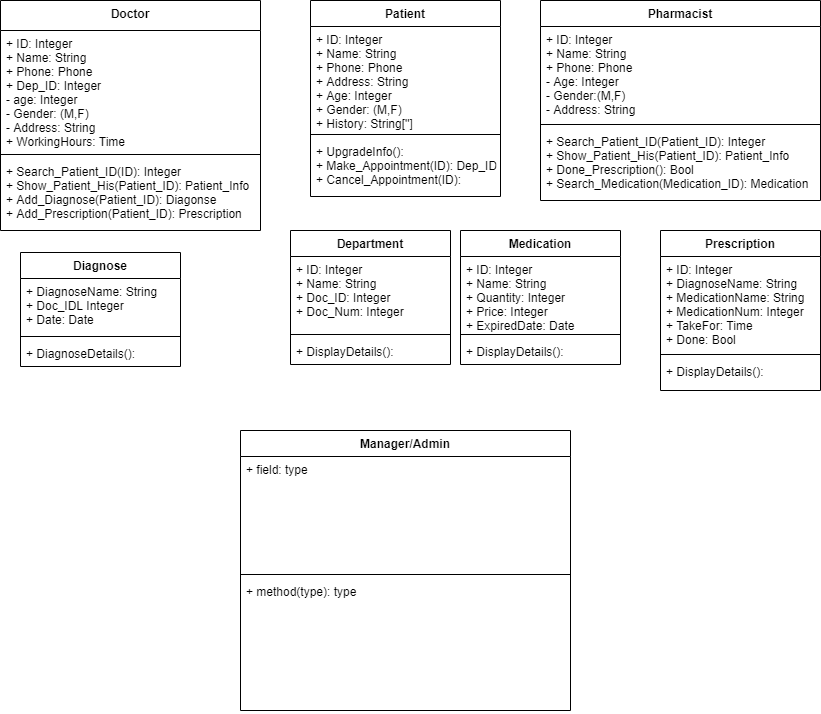

The diagram above was exported from draw.io. Its source (the exported page's mxGraphModel, read from the mxfile embedded in the PNG):
<mxGraphModel dx="868" dy="450" grid="1" gridSize="10" guides="1" tooltips="1" connect="1" arrows="1" fold="1" page="1" pageScale="1" pageWidth="850" pageHeight="1100" math="0" shadow="0">
  <root>
    <mxCell id="0" />
    <mxCell id="1" parent="0" />
    <mxCell id="OF0ItYNNND9WS8Q6cBZP-2" value="Doctor" style="swimlane;fontStyle=1;align=center;verticalAlign=top;childLayout=stackLayout;horizontal=1;startSize=30;horizontalStack=0;resizeParent=1;resizeParentMax=0;resizeLast=0;collapsible=1;marginBottom=0;" vertex="1" parent="1">
      <mxGeometry x="10" y="30" width="260" height="230" as="geometry" />
    </mxCell>
    <mxCell id="OF0ItYNNND9WS8Q6cBZP-3" value="+ ID: Integer&#10;+ Name: String&#10;+ Phone: Phone&#10;+ Dep_ID: Integer&#10;- age: Integer&#10;- Gender: (M,F)&#10;- Address: String&#10;+ WorkingHours: Time" style="text;strokeColor=none;fillColor=none;align=left;verticalAlign=top;spacingLeft=4;spacingRight=4;overflow=hidden;rotatable=0;points=[[0,0.5],[1,0.5]];portConstraint=eastwest;" vertex="1" parent="OF0ItYNNND9WS8Q6cBZP-2">
      <mxGeometry y="30" width="260" height="120" as="geometry" />
    </mxCell>
    <mxCell id="OF0ItYNNND9WS8Q6cBZP-4" value="" style="line;strokeWidth=1;fillColor=none;align=left;verticalAlign=middle;spacingTop=-1;spacingLeft=3;spacingRight=3;rotatable=0;labelPosition=right;points=[];portConstraint=eastwest;" vertex="1" parent="OF0ItYNNND9WS8Q6cBZP-2">
      <mxGeometry y="150" width="260" height="8" as="geometry" />
    </mxCell>
    <mxCell id="OF0ItYNNND9WS8Q6cBZP-5" value="+ Search_Patient_ID(ID): Integer&#10;+ Show_Patient_His(Patient_ID): Patient_Info&#10;+ Add_Diagnose(Patient_ID): Diagonse&#10;+ Add_Prescription(Patient_ID): Prescription&#10;" style="text;strokeColor=none;fillColor=none;align=left;verticalAlign=top;spacingLeft=4;spacingRight=4;overflow=hidden;rotatable=0;points=[[0,0.5],[1,0.5]];portConstraint=eastwest;" vertex="1" parent="OF0ItYNNND9WS8Q6cBZP-2">
      <mxGeometry y="158" width="260" height="72" as="geometry" />
    </mxCell>
    <mxCell id="OF0ItYNNND9WS8Q6cBZP-6" value="Patient" style="swimlane;fontStyle=1;align=center;verticalAlign=top;childLayout=stackLayout;horizontal=1;startSize=26;horizontalStack=0;resizeParent=1;resizeParentMax=0;resizeLast=0;collapsible=1;marginBottom=0;" vertex="1" parent="1">
      <mxGeometry x="320" y="30" width="190" height="196" as="geometry" />
    </mxCell>
    <mxCell id="OF0ItYNNND9WS8Q6cBZP-7" value="+ ID: Integer&#10;+ Name: String &#10;+ Phone: Phone&#10;+ Address: String&#10;+ Age: Integer&#10;+ Gender: (M,F)&#10;+ History: String['']" style="text;strokeColor=none;fillColor=none;align=left;verticalAlign=top;spacingLeft=4;spacingRight=4;overflow=hidden;rotatable=0;points=[[0,0.5],[1,0.5]];portConstraint=eastwest;" vertex="1" parent="OF0ItYNNND9WS8Q6cBZP-6">
      <mxGeometry y="26" width="190" height="104" as="geometry" />
    </mxCell>
    <mxCell id="OF0ItYNNND9WS8Q6cBZP-8" value="" style="line;strokeWidth=1;fillColor=none;align=left;verticalAlign=middle;spacingTop=-1;spacingLeft=3;spacingRight=3;rotatable=0;labelPosition=right;points=[];portConstraint=eastwest;" vertex="1" parent="OF0ItYNNND9WS8Q6cBZP-6">
      <mxGeometry y="130" width="190" height="8" as="geometry" />
    </mxCell>
    <mxCell id="OF0ItYNNND9WS8Q6cBZP-9" value="+ UpgradeInfo(): &#10;+ Make_Appointment(ID): Dep_ID&#10;+ Cancel_Appointment(ID):" style="text;strokeColor=none;fillColor=none;align=left;verticalAlign=top;spacingLeft=4;spacingRight=4;overflow=hidden;rotatable=0;points=[[0,0.5],[1,0.5]];portConstraint=eastwest;" vertex="1" parent="OF0ItYNNND9WS8Q6cBZP-6">
      <mxGeometry y="138" width="190" height="58" as="geometry" />
    </mxCell>
    <mxCell id="OF0ItYNNND9WS8Q6cBZP-10" value="Department" style="swimlane;fontStyle=1;align=center;verticalAlign=top;childLayout=stackLayout;horizontal=1;startSize=26;horizontalStack=0;resizeParent=1;resizeParentMax=0;resizeLast=0;collapsible=1;marginBottom=0;" vertex="1" parent="1">
      <mxGeometry x="300" y="260" width="160" height="134" as="geometry" />
    </mxCell>
    <mxCell id="OF0ItYNNND9WS8Q6cBZP-11" value="+ ID: Integer&#10;+ Name: String&#10;+ Doc_ID: Integer&#10;+ Doc_Num: Integer" style="text;strokeColor=none;fillColor=none;align=left;verticalAlign=top;spacingLeft=4;spacingRight=4;overflow=hidden;rotatable=0;points=[[0,0.5],[1,0.5]];portConstraint=eastwest;" vertex="1" parent="OF0ItYNNND9WS8Q6cBZP-10">
      <mxGeometry y="26" width="160" height="74" as="geometry" />
    </mxCell>
    <mxCell id="OF0ItYNNND9WS8Q6cBZP-12" value="" style="line;strokeWidth=1;fillColor=none;align=left;verticalAlign=middle;spacingTop=-1;spacingLeft=3;spacingRight=3;rotatable=0;labelPosition=right;points=[];portConstraint=eastwest;" vertex="1" parent="OF0ItYNNND9WS8Q6cBZP-10">
      <mxGeometry y="100" width="160" height="8" as="geometry" />
    </mxCell>
    <mxCell id="OF0ItYNNND9WS8Q6cBZP-13" value="+ DisplayDetails():" style="text;strokeColor=none;fillColor=none;align=left;verticalAlign=top;spacingLeft=4;spacingRight=4;overflow=hidden;rotatable=0;points=[[0,0.5],[1,0.5]];portConstraint=eastwest;" vertex="1" parent="OF0ItYNNND9WS8Q6cBZP-10">
      <mxGeometry y="108" width="160" height="26" as="geometry" />
    </mxCell>
    <mxCell id="OF0ItYNNND9WS8Q6cBZP-14" value="Prescription" style="swimlane;fontStyle=1;align=center;verticalAlign=top;childLayout=stackLayout;horizontal=1;startSize=26;horizontalStack=0;resizeParent=1;resizeParentMax=0;resizeLast=0;collapsible=1;marginBottom=0;" vertex="1" parent="1">
      <mxGeometry x="670" y="260" width="160" height="160" as="geometry" />
    </mxCell>
    <mxCell id="OF0ItYNNND9WS8Q6cBZP-15" value="+ ID: Integer&#10;+ DiagnoseName: String&#10;+ MedicationName: String&#10;+ MedicationNum: Integer&#10;+ TakeFor: Time&#10;+ Done: Bool" style="text;strokeColor=none;fillColor=none;align=left;verticalAlign=top;spacingLeft=4;spacingRight=4;overflow=hidden;rotatable=0;points=[[0,0.5],[1,0.5]];portConstraint=eastwest;" vertex="1" parent="OF0ItYNNND9WS8Q6cBZP-14">
      <mxGeometry y="26" width="160" height="94" as="geometry" />
    </mxCell>
    <mxCell id="OF0ItYNNND9WS8Q6cBZP-16" value="" style="line;strokeWidth=1;fillColor=none;align=left;verticalAlign=middle;spacingTop=-1;spacingLeft=3;spacingRight=3;rotatable=0;labelPosition=right;points=[];portConstraint=eastwest;" vertex="1" parent="OF0ItYNNND9WS8Q6cBZP-14">
      <mxGeometry y="120" width="160" height="8" as="geometry" />
    </mxCell>
    <mxCell id="OF0ItYNNND9WS8Q6cBZP-17" value="+ DisplayDetails():&#10;" style="text;strokeColor=none;fillColor=none;align=left;verticalAlign=top;spacingLeft=4;spacingRight=4;overflow=hidden;rotatable=0;points=[[0,0.5],[1,0.5]];portConstraint=eastwest;" vertex="1" parent="OF0ItYNNND9WS8Q6cBZP-14">
      <mxGeometry y="128" width="160" height="32" as="geometry" />
    </mxCell>
    <mxCell id="OF0ItYNNND9WS8Q6cBZP-18" value="Pharmacist" style="swimlane;fontStyle=1;align=center;verticalAlign=top;childLayout=stackLayout;horizontal=1;startSize=26;horizontalStack=0;resizeParent=1;resizeParentMax=0;resizeLast=0;collapsible=1;marginBottom=0;" vertex="1" parent="1">
      <mxGeometry x="550" y="30" width="280" height="200" as="geometry" />
    </mxCell>
    <mxCell id="OF0ItYNNND9WS8Q6cBZP-19" value="+ ID: Integer&#10;+ Name: String&#10;+ Phone: Phone&#10;- Age: Integer&#10;- Gender:(M,F)&#10;- Address: String" style="text;strokeColor=none;fillColor=none;align=left;verticalAlign=top;spacingLeft=4;spacingRight=4;overflow=hidden;rotatable=0;points=[[0,0.5],[1,0.5]];portConstraint=eastwest;" vertex="1" parent="OF0ItYNNND9WS8Q6cBZP-18">
      <mxGeometry y="26" width="280" height="94" as="geometry" />
    </mxCell>
    <mxCell id="OF0ItYNNND9WS8Q6cBZP-20" value="" style="line;strokeWidth=1;fillColor=none;align=left;verticalAlign=middle;spacingTop=-1;spacingLeft=3;spacingRight=3;rotatable=0;labelPosition=right;points=[];portConstraint=eastwest;" vertex="1" parent="OF0ItYNNND9WS8Q6cBZP-18">
      <mxGeometry y="120" width="280" height="8" as="geometry" />
    </mxCell>
    <mxCell id="OF0ItYNNND9WS8Q6cBZP-21" value="+ Search_Patient_ID(Patient_ID): Integer&#10;+ Show_Patient_His(Patient_ID): Patient_Info&#10;+ Done_Prescription(): Bool&#10;+ Search_Medication(Medication_ID): Medication" style="text;strokeColor=none;fillColor=none;align=left;verticalAlign=top;spacingLeft=4;spacingRight=4;overflow=hidden;rotatable=0;points=[[0,0.5],[1,0.5]];portConstraint=eastwest;" vertex="1" parent="OF0ItYNNND9WS8Q6cBZP-18">
      <mxGeometry y="128" width="280" height="72" as="geometry" />
    </mxCell>
    <mxCell id="OF0ItYNNND9WS8Q6cBZP-22" value="Medication" style="swimlane;fontStyle=1;align=center;verticalAlign=top;childLayout=stackLayout;horizontal=1;startSize=26;horizontalStack=0;resizeParent=1;resizeParentMax=0;resizeLast=0;collapsible=1;marginBottom=0;" vertex="1" parent="1">
      <mxGeometry x="470" y="260" width="160" height="134" as="geometry" />
    </mxCell>
    <mxCell id="OF0ItYNNND9WS8Q6cBZP-23" value="+ ID: Integer&#10;+ Name: String&#10;+ Quantity: Integer&#10;+ Price: Integer&#10;+ ExpiredDate: Date" style="text;strokeColor=none;fillColor=none;align=left;verticalAlign=top;spacingLeft=4;spacingRight=4;overflow=hidden;rotatable=0;points=[[0,0.5],[1,0.5]];portConstraint=eastwest;" vertex="1" parent="OF0ItYNNND9WS8Q6cBZP-22">
      <mxGeometry y="26" width="160" height="74" as="geometry" />
    </mxCell>
    <mxCell id="OF0ItYNNND9WS8Q6cBZP-24" value="" style="line;strokeWidth=1;fillColor=none;align=left;verticalAlign=middle;spacingTop=-1;spacingLeft=3;spacingRight=3;rotatable=0;labelPosition=right;points=[];portConstraint=eastwest;" vertex="1" parent="OF0ItYNNND9WS8Q6cBZP-22">
      <mxGeometry y="100" width="160" height="8" as="geometry" />
    </mxCell>
    <mxCell id="OF0ItYNNND9WS8Q6cBZP-25" value="+ DisplayDetails():" style="text;strokeColor=none;fillColor=none;align=left;verticalAlign=top;spacingLeft=4;spacingRight=4;overflow=hidden;rotatable=0;points=[[0,0.5],[1,0.5]];portConstraint=eastwest;" vertex="1" parent="OF0ItYNNND9WS8Q6cBZP-22">
      <mxGeometry y="108" width="160" height="26" as="geometry" />
    </mxCell>
    <mxCell id="OF0ItYNNND9WS8Q6cBZP-26" value="Diagnose" style="swimlane;fontStyle=1;align=center;verticalAlign=top;childLayout=stackLayout;horizontal=1;startSize=26;horizontalStack=0;resizeParent=1;resizeParentMax=0;resizeLast=0;collapsible=1;marginBottom=0;" vertex="1" parent="1">
      <mxGeometry x="30" y="282" width="160" height="114" as="geometry" />
    </mxCell>
    <mxCell id="OF0ItYNNND9WS8Q6cBZP-27" value="+ DiagnoseName: String&#10;+ Doc_IDL Integer&#10;+ Date: Date" style="text;strokeColor=none;fillColor=none;align=left;verticalAlign=top;spacingLeft=4;spacingRight=4;overflow=hidden;rotatable=0;points=[[0,0.5],[1,0.5]];portConstraint=eastwest;" vertex="1" parent="OF0ItYNNND9WS8Q6cBZP-26">
      <mxGeometry y="26" width="160" height="54" as="geometry" />
    </mxCell>
    <mxCell id="OF0ItYNNND9WS8Q6cBZP-28" value="" style="line;strokeWidth=1;fillColor=none;align=left;verticalAlign=middle;spacingTop=-1;spacingLeft=3;spacingRight=3;rotatable=0;labelPosition=right;points=[];portConstraint=eastwest;" vertex="1" parent="OF0ItYNNND9WS8Q6cBZP-26">
      <mxGeometry y="80" width="160" height="8" as="geometry" />
    </mxCell>
    <mxCell id="OF0ItYNNND9WS8Q6cBZP-29" value="+ DiagnoseDetails():" style="text;strokeColor=none;fillColor=none;align=left;verticalAlign=top;spacingLeft=4;spacingRight=4;overflow=hidden;rotatable=0;points=[[0,0.5],[1,0.5]];portConstraint=eastwest;" vertex="1" parent="OF0ItYNNND9WS8Q6cBZP-26">
      <mxGeometry y="88" width="160" height="26" as="geometry" />
    </mxCell>
    <mxCell id="OF0ItYNNND9WS8Q6cBZP-30" value="Manager/Admin" style="swimlane;fontStyle=1;align=center;verticalAlign=top;childLayout=stackLayout;horizontal=1;startSize=26;horizontalStack=0;resizeParent=1;resizeParentMax=0;resizeLast=0;collapsible=1;marginBottom=0;" vertex="1" parent="1">
      <mxGeometry x="250" y="460" width="330" height="280" as="geometry" />
    </mxCell>
    <mxCell id="OF0ItYNNND9WS8Q6cBZP-34" value="+ field: type" style="text;strokeColor=none;fillColor=none;align=left;verticalAlign=top;spacingLeft=4;spacingRight=4;overflow=hidden;rotatable=0;points=[[0,0.5],[1,0.5]];portConstraint=eastwest;" vertex="1" parent="OF0ItYNNND9WS8Q6cBZP-30">
      <mxGeometry y="26" width="330" height="114" as="geometry" />
    </mxCell>
    <mxCell id="OF0ItYNNND9WS8Q6cBZP-32" value="" style="line;strokeWidth=1;fillColor=none;align=left;verticalAlign=middle;spacingTop=-1;spacingLeft=3;spacingRight=3;rotatable=0;labelPosition=right;points=[];portConstraint=eastwest;" vertex="1" parent="OF0ItYNNND9WS8Q6cBZP-30">
      <mxGeometry y="140" width="330" height="8" as="geometry" />
    </mxCell>
    <mxCell id="OF0ItYNNND9WS8Q6cBZP-33" value="+ method(type): type" style="text;strokeColor=none;fillColor=none;align=left;verticalAlign=top;spacingLeft=4;spacingRight=4;overflow=hidden;rotatable=0;points=[[0,0.5],[1,0.5]];portConstraint=eastwest;" vertex="1" parent="OF0ItYNNND9WS8Q6cBZP-30">
      <mxGeometry y="148" width="330" height="132" as="geometry" />
    </mxCell>
  </root>
</mxGraphModel>